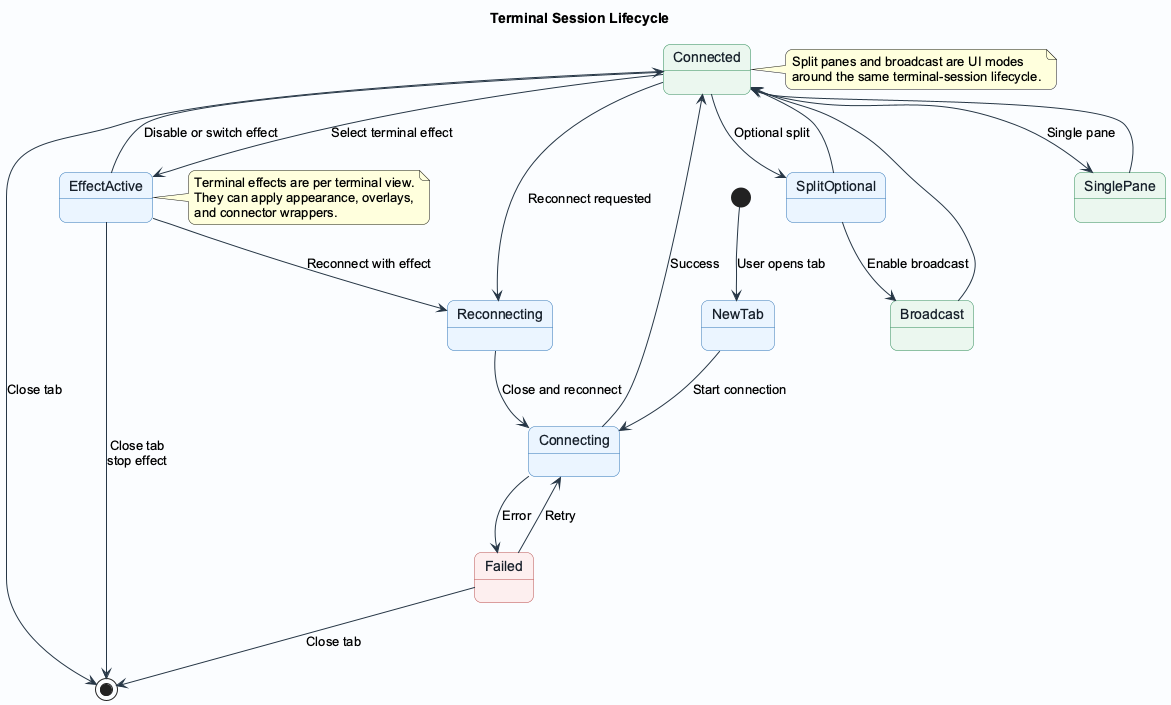

The diagram above was rendered by PlantUML. Its source (embedded in the PNG):
@startuml
title Terminal Session Lifecycle

skinparam backgroundColor #FBFDFF
skinparam shadowing false
skinparam roundcorner 14
skinparam defaultFontName "Arial"
skinparam ArrowColor #273746
skinparam state {
  BackgroundColor #FFFFFF
  BorderColor #34495E
  FontColor #17202A
  StartColor #2E8B57
  EndColor #2E8B57
}
skinparam state<<Active>> {
  BackgroundColor #EAF7EF
  BorderColor #2E8B57
}
skinparam state<<Error>> {
  BackgroundColor #FDEEEF
  BorderColor #B94A48
}
skinparam state<<UI>> {
  BackgroundColor #EAF4FF
  BorderColor #2F74B5
}

state NewTab <<UI>>
state Connecting <<UI>>
state Connected <<Active>>
state Failed <<Error>>
state SplitOptional <<UI>>
state SinglePane <<Active>>
state Broadcast <<Active>>
state Reconnecting <<UI>>
state EffectActive <<UI>>

[*] --> NewTab : User opens tab
NewTab --> Connecting : Start connection
Connecting --> Connected : Success
Connecting --> Failed : Error
Failed --> Connecting : Retry
Failed --> [*] : Close tab

Connected --> SplitOptional : Optional split
Connected --> SinglePane : Single pane
Connected --> EffectActive : Select terminal effect
SplitOptional --> Broadcast : Enable broadcast
SinglePane --> Connected
SplitOptional --> Connected
Broadcast --> Connected
EffectActive --> Connected : Disable or switch effect

Connected --> Reconnecting : Reconnect requested
EffectActive --> Reconnecting : Reconnect with effect
Reconnecting --> Connecting : Close and reconnect
Connected --> [*] : Close tab
EffectActive --> [*] : Close tab\nstop effect

note right of Connected
  Split panes and broadcast are UI modes
  around the same terminal-session lifecycle.
end note

note right of EffectActive
  Terminal effects are per terminal view.
  They can apply appearance, overlays,
  and connector wrappers.
end note
@enduml